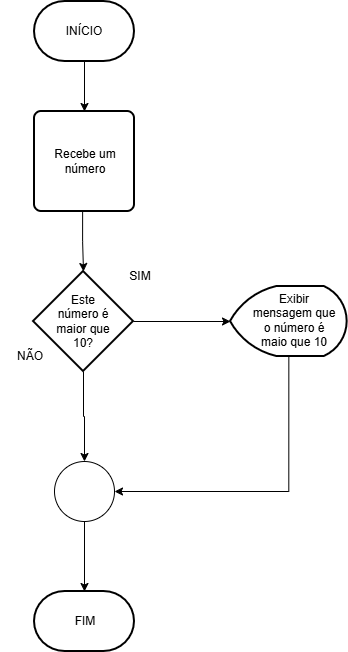

The diagram above was exported from draw.io. Its source (the exported page's mxGraphModel, read from the mxfile embedded in the PNG):
<mxGraphModel dx="2060" dy="1134" grid="1" gridSize="10" guides="1" tooltips="1" connect="1" arrows="1" fold="1" page="1" pageScale="1" pageWidth="827" pageHeight="1169" math="0" shadow="0">
  <root>
    <mxCell id="0" />
    <mxCell id="1" parent="0" />
    <mxCell id="YteCsCa4i-1Z1wbSDJKX-6" edge="1" parent="1" source="YteCsCa4i-1Z1wbSDJKX-1" style="edgeStyle=orthogonalEdgeStyle;rounded=0;orthogonalLoop=1;jettySize=auto;html=1;" value="">
      <mxGeometry relative="1" as="geometry">
        <mxPoint x="414" y="150" as="targetPoint" />
      </mxGeometry>
    </mxCell>
    <mxCell id="YteCsCa4i-1Z1wbSDJKX-1" parent="1" style="strokeWidth=2;html=1;shape=mxgraph.flowchart.terminator;whiteSpace=wrap;" value="" vertex="1">
      <mxGeometry height="60" width="100" x="364" y="40" as="geometry" />
    </mxCell>
    <mxCell id="YteCsCa4i-1Z1wbSDJKX-2" parent="1" style="text;html=1;whiteSpace=wrap;strokeColor=none;fillColor=none;align=center;verticalAlign=middle;rounded=0;" value="INÍCIO" vertex="1">
      <mxGeometry height="30" width="60" x="384" y="55" as="geometry" />
    </mxCell>
    <mxCell id="YteCsCa4i-1Z1wbSDJKX-8" edge="1" parent="1" source="YteCsCa4i-1Z1wbSDJKX-4" style="edgeStyle=orthogonalEdgeStyle;rounded=0;orthogonalLoop=1;jettySize=auto;html=1;entryX=0.5;entryY=0;entryDx=0;entryDy=0;entryPerimeter=0;exitX=0.468;exitY=1.005;exitDx=0;exitDy=0;exitPerimeter=0;" target="YteCsCa4i-1Z1wbSDJKX-7" value="">
      <mxGeometry relative="1" as="geometry" />
    </mxCell>
    <mxCell id="YteCsCa4i-1Z1wbSDJKX-3" parent="1" style="rounded=1;whiteSpace=wrap;html=1;absoluteArcSize=1;arcSize=14;strokeWidth=2;" value="" vertex="1">
      <mxGeometry height="100" width="100" x="364" y="150" as="geometry" />
    </mxCell>
    <mxCell id="YteCsCa4i-1Z1wbSDJKX-4" parent="1" style="text;html=1;whiteSpace=wrap;strokeColor=none;fillColor=none;align=center;verticalAlign=middle;rounded=0;" value="Recebe um número" vertex="1">
      <mxGeometry height="100" width="90" x="370" y="150" as="geometry" />
    </mxCell>
    <mxCell id="YteCsCa4i-1Z1wbSDJKX-13" edge="1" parent="1" source="YteCsCa4i-1Z1wbSDJKX-7" style="edgeStyle=orthogonalEdgeStyle;rounded=0;orthogonalLoop=1;jettySize=auto;html=1;" value="">
      <mxGeometry relative="1" as="geometry">
        <mxPoint x="560" y="359.9999999999999" as="targetPoint" />
      </mxGeometry>
    </mxCell>
    <mxCell id="YteCsCa4i-1Z1wbSDJKX-18" edge="1" parent="1" source="YteCsCa4i-1Z1wbSDJKX-7" style="edgeStyle=orthogonalEdgeStyle;rounded=0;orthogonalLoop=1;jettySize=auto;html=1;" target="YteCsCa4i-1Z1wbSDJKX-17" value="">
      <mxGeometry relative="1" as="geometry" />
    </mxCell>
    <mxCell id="YteCsCa4i-1Z1wbSDJKX-7" parent="1" style="strokeWidth=2;html=1;shape=mxgraph.flowchart.decision;whiteSpace=wrap;" value="" vertex="1">
      <mxGeometry height="100" width="100" x="363" y="310" as="geometry" />
    </mxCell>
    <mxCell id="YteCsCa4i-1Z1wbSDJKX-9" parent="1" style="text;html=1;whiteSpace=wrap;strokeColor=none;fillColor=none;align=center;verticalAlign=middle;rounded=0;" value="Este número é maior que 10?" vertex="1">
      <mxGeometry height="60" width="70" x="378" y="330" as="geometry" />
    </mxCell>
    <mxCell id="YteCsCa4i-1Z1wbSDJKX-10" parent="1" style="text;html=1;whiteSpace=wrap;strokeColor=none;fillColor=none;align=center;verticalAlign=middle;rounded=0;" value="SIM" vertex="1">
      <mxGeometry height="30" width="60" x="440" y="300" as="geometry" />
    </mxCell>
    <mxCell id="YteCsCa4i-1Z1wbSDJKX-11" parent="1" style="text;html=1;whiteSpace=wrap;strokeColor=none;fillColor=none;align=center;verticalAlign=middle;rounded=0;" value="NÃO" vertex="1">
      <mxGeometry height="30" width="60" x="330" y="380" as="geometry" />
    </mxCell>
    <mxCell id="YteCsCa4i-1Z1wbSDJKX-15" parent="1" style="strokeWidth=2;html=1;shape=mxgraph.flowchart.display;whiteSpace=wrap;" value="" vertex="1">
      <mxGeometry height="70" width="116.67" x="560" y="325" as="geometry" />
    </mxCell>
    <mxCell id="YteCsCa4i-1Z1wbSDJKX-16" parent="1" style="text;html=1;whiteSpace=wrap;strokeColor=none;fillColor=none;align=center;verticalAlign=middle;rounded=0;" value="Exibir mensagem que o número é maio que 10" vertex="1">
      <mxGeometry height="60" width="90" x="579.33" y="329" as="geometry" />
    </mxCell>
    <mxCell id="YteCsCa4i-1Z1wbSDJKX-24" edge="1" parent="1" source="YteCsCa4i-1Z1wbSDJKX-17" style="edgeStyle=orthogonalEdgeStyle;rounded=0;orthogonalLoop=1;jettySize=auto;html=1;entryX=0.5;entryY=0;entryDx=0;entryDy=0;entryPerimeter=0;" target="YteCsCa4i-1Z1wbSDJKX-20" value="">
      <mxGeometry relative="1" as="geometry" />
    </mxCell>
    <mxCell id="YteCsCa4i-1Z1wbSDJKX-17" parent="1" style="verticalLabelPosition=bottom;verticalAlign=top;html=1;shape=mxgraph.flowchart.on-page_reference;" value="" vertex="1">
      <mxGeometry height="60" width="60" x="384" y="500" as="geometry" />
    </mxCell>
    <mxCell id="YteCsCa4i-1Z1wbSDJKX-19" edge="1" parent="1" source="YteCsCa4i-1Z1wbSDJKX-15" style="edgeStyle=orthogonalEdgeStyle;rounded=0;orthogonalLoop=1;jettySize=auto;html=1;entryX=1;entryY=0.5;entryDx=0;entryDy=0;entryPerimeter=0;exitX=0.5;exitY=1;exitDx=0;exitDy=0;exitPerimeter=0;" target="YteCsCa4i-1Z1wbSDJKX-17">
      <mxGeometry relative="1" as="geometry" />
    </mxCell>
    <mxCell id="YteCsCa4i-1Z1wbSDJKX-20" parent="1" style="strokeWidth=2;html=1;shape=mxgraph.flowchart.terminator;whiteSpace=wrap;" value="" vertex="1">
      <mxGeometry height="60" width="100" x="364" y="630" as="geometry" />
    </mxCell>
    <mxCell id="YteCsCa4i-1Z1wbSDJKX-23" parent="1" style="text;html=1;whiteSpace=wrap;strokeColor=none;fillColor=none;align=center;verticalAlign=middle;rounded=0;" value="FIM" vertex="1">
      <mxGeometry height="30" width="60" x="385" y="645" as="geometry" />
    </mxCell>
  </root>
</mxGraphModel>